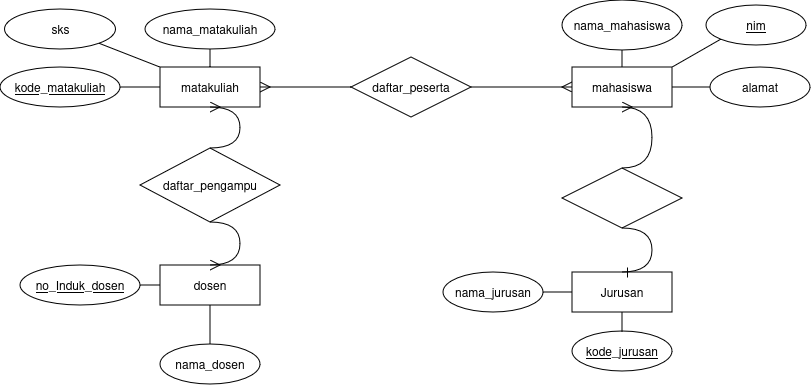

The diagram above was exported from draw.io. Its source (the exported page's mxGraphModel, read from the mxfile embedded in the PNG):
<mxGraphModel dx="1020" dy="804" grid="0" gridSize="10" guides="1" tooltips="1" connect="1" arrows="1" fold="1" page="0" pageScale="1" pageWidth="850" pageHeight="1100" math="0" shadow="0">
  <root>
    <mxCell id="0" />
    <mxCell id="1" parent="0" />
    <mxCell id="3WkJFOwwMjipds9R7YvJ-1" value="Jurusan" style="whiteSpace=wrap;html=1;align=center;" parent="1" vertex="1">
      <mxGeometry x="597" y="91" width="100" height="40" as="geometry" />
    </mxCell>
    <mxCell id="3WkJFOwwMjipds9R7YvJ-2" value="matakuliah" style="whiteSpace=wrap;html=1;align=center;" parent="1" vertex="1">
      <mxGeometry x="185" y="-114" width="100" height="40" as="geometry" />
    </mxCell>
    <mxCell id="3WkJFOwwMjipds9R7YvJ-3" value="dosen" style="whiteSpace=wrap;html=1;align=center;" parent="1" vertex="1">
      <mxGeometry x="185" y="84" width="100" height="40" as="geometry" />
    </mxCell>
    <mxCell id="3WkJFOwwMjipds9R7YvJ-4" value="mahasiswa" style="whiteSpace=wrap;html=1;align=center;" parent="1" vertex="1">
      <mxGeometry x="597" y="-114" width="100" height="40" as="geometry" />
    </mxCell>
    <mxCell id="3WkJFOwwMjipds9R7YvJ-8" value="daftar_pengampu" style="shape=rhombus;perimeter=rhombusPerimeter;whiteSpace=wrap;html=1;align=center;" parent="1" vertex="1">
      <mxGeometry x="165" y="-33" width="140" height="74" as="geometry" />
    </mxCell>
    <mxCell id="3WkJFOwwMjipds9R7YvJ-10" value="daftar_peserta" style="shape=rhombus;perimeter=rhombusPerimeter;whiteSpace=wrap;html=1;align=center;" parent="1" vertex="1">
      <mxGeometry x="376" y="-124" width="120" height="60" as="geometry" />
    </mxCell>
    <mxCell id="3WkJFOwwMjipds9R7YvJ-13" value="" style="edgeStyle=entityRelationEdgeStyle;fontSize=12;html=1;endArrow=ERmany;rounded=0;startSize=8;endSize=8;curved=1;exitX=1;exitY=0.5;exitDx=0;exitDy=0;entryX=0;entryY=0.5;entryDx=0;entryDy=0;" parent="1" source="3WkJFOwwMjipds9R7YvJ-10" target="3WkJFOwwMjipds9R7YvJ-4" edge="1">
      <mxGeometry width="100" height="100" relative="1" as="geometry">
        <mxPoint x="410.9999999999998" y="-132" as="sourcePoint" />
        <mxPoint x="632" y="44" as="targetPoint" />
      </mxGeometry>
    </mxCell>
    <mxCell id="3WkJFOwwMjipds9R7YvJ-14" value="" style="edgeStyle=entityRelationEdgeStyle;fontSize=12;html=1;endArrow=ERmany;rounded=0;startSize=8;endSize=8;curved=1;entryX=1;entryY=0.5;entryDx=0;entryDy=0;exitX=0;exitY=0.5;exitDx=0;exitDy=0;" parent="1" source="3WkJFOwwMjipds9R7YvJ-10" target="3WkJFOwwMjipds9R7YvJ-2" edge="1">
      <mxGeometry width="100" height="100" relative="1" as="geometry">
        <mxPoint x="511" y="155" as="sourcePoint" />
        <mxPoint x="407" y="-57" as="targetPoint" />
      </mxGeometry>
    </mxCell>
    <mxCell id="3WkJFOwwMjipds9R7YvJ-15" value="" style="edgeStyle=entityRelationEdgeStyle;fontSize=12;html=1;endArrow=ERmany;rounded=0;startSize=8;endSize=8;curved=1;entryX=0.5;entryY=1;entryDx=0;entryDy=0;exitX=0.5;exitY=0;exitDx=0;exitDy=0;" parent="1" source="3WkJFOwwMjipds9R7YvJ-8" target="3WkJFOwwMjipds9R7YvJ-2" edge="1">
      <mxGeometry width="100" height="100" relative="1" as="geometry">
        <mxPoint x="164" y="224" as="sourcePoint" />
        <mxPoint x="264" y="124" as="targetPoint" />
      </mxGeometry>
    </mxCell>
    <mxCell id="3WkJFOwwMjipds9R7YvJ-16" value="" style="edgeStyle=entityRelationEdgeStyle;fontSize=12;html=1;endArrow=ERmany;rounded=0;startSize=8;endSize=8;curved=1;entryX=0.5;entryY=0;entryDx=0;entryDy=0;exitX=0.5;exitY=1;exitDx=0;exitDy=0;" parent="1" source="3WkJFOwwMjipds9R7YvJ-8" target="3WkJFOwwMjipds9R7YvJ-3" edge="1">
      <mxGeometry width="100" height="100" relative="1" as="geometry">
        <mxPoint x="121" y="300" as="sourcePoint" />
        <mxPoint x="221" y="200" as="targetPoint" />
      </mxGeometry>
    </mxCell>
    <mxCell id="3WkJFOwwMjipds9R7YvJ-17" value="nama_jurusan" style="ellipse;whiteSpace=wrap;html=1;align=center;" parent="1" vertex="1">
      <mxGeometry x="468" y="91" width="100" height="40" as="geometry" />
    </mxCell>
    <mxCell id="3WkJFOwwMjipds9R7YvJ-19" value="no_Induk_dosen" style="ellipse;whiteSpace=wrap;html=1;align=center;fontStyle=4;" parent="1" vertex="1">
      <mxGeometry x="45" y="84" width="120" height="40" as="geometry" />
    </mxCell>
    <mxCell id="3WkJFOwwMjipds9R7YvJ-20" value="nama_dosen" style="ellipse;whiteSpace=wrap;html=1;align=center;" parent="1" vertex="1">
      <mxGeometry x="185" y="163" width="100" height="40" as="geometry" />
    </mxCell>
    <mxCell id="3WkJFOwwMjipds9R7YvJ-24" value="kode_jurusan" style="ellipse;whiteSpace=wrap;html=1;align=center;fontStyle=4;" parent="1" vertex="1">
      <mxGeometry x="597" y="150" width="100" height="40" as="geometry" />
    </mxCell>
    <mxCell id="3WkJFOwwMjipds9R7YvJ-31" value="nama_mahasiswa" style="ellipse;whiteSpace=wrap;html=1;align=center;" parent="1" vertex="1">
      <mxGeometry x="587" y="-181" width="120" height="50" as="geometry" />
    </mxCell>
    <mxCell id="3WkJFOwwMjipds9R7YvJ-32" value="nim" style="ellipse;whiteSpace=wrap;html=1;align=center;fontStyle=4;" parent="1" vertex="1">
      <mxGeometry x="731" y="-176" width="100" height="40" as="geometry" />
    </mxCell>
    <mxCell id="3WkJFOwwMjipds9R7YvJ-33" value="&lt;div&gt;alamat&lt;/div&gt;" style="ellipse;whiteSpace=wrap;html=1;align=center;" parent="1" vertex="1">
      <mxGeometry x="735" y="-114" width="100" height="40" as="geometry" />
    </mxCell>
    <mxCell id="3WkJFOwwMjipds9R7YvJ-34" value="" style="endArrow=none;html=1;rounded=0;fontSize=12;startSize=8;endSize=8;curved=1;exitX=0.5;exitY=1;exitDx=0;exitDy=0;entryX=0.5;entryY=0;entryDx=0;entryDy=0;" parent="1" source="3WkJFOwwMjipds9R7YvJ-31" target="3WkJFOwwMjipds9R7YvJ-4" edge="1">
      <mxGeometry relative="1" as="geometry">
        <mxPoint x="188" y="235" as="sourcePoint" />
        <mxPoint x="690" y="-153" as="targetPoint" />
      </mxGeometry>
    </mxCell>
    <mxCell id="3WkJFOwwMjipds9R7YvJ-35" value="" style="endArrow=none;html=1;rounded=0;fontSize=12;startSize=8;endSize=8;curved=1;exitX=1;exitY=0.5;exitDx=0;exitDy=0;entryX=0;entryY=0.5;entryDx=0;entryDy=0;" parent="1" source="3WkJFOwwMjipds9R7YvJ-4" target="3WkJFOwwMjipds9R7YvJ-33" edge="1">
      <mxGeometry relative="1" as="geometry">
        <mxPoint x="491" y="90" as="sourcePoint" />
        <mxPoint x="651" y="90" as="targetPoint" />
      </mxGeometry>
    </mxCell>
    <mxCell id="3WkJFOwwMjipds9R7YvJ-36" value="" style="endArrow=none;html=1;rounded=0;fontSize=12;startSize=8;endSize=8;curved=1;exitX=0;exitY=1;exitDx=0;exitDy=0;entryX=1;entryY=0;entryDx=0;entryDy=0;" parent="1" source="3WkJFOwwMjipds9R7YvJ-32" target="3WkJFOwwMjipds9R7YvJ-4" edge="1">
      <mxGeometry relative="1" as="geometry">
        <mxPoint x="527" y="76" as="sourcePoint" />
        <mxPoint x="455" y="164" as="targetPoint" />
      </mxGeometry>
    </mxCell>
    <mxCell id="3WkJFOwwMjipds9R7YvJ-37" value="nama_matakuliah" style="ellipse;whiteSpace=wrap;html=1;align=center;" parent="1" vertex="1">
      <mxGeometry x="170" y="-172" width="130" height="40" as="geometry" />
    </mxCell>
    <mxCell id="3WkJFOwwMjipds9R7YvJ-38" value="&lt;div&gt;kode_matakuliah&lt;/div&gt;" style="ellipse;whiteSpace=wrap;html=1;align=center;fontStyle=4;" parent="1" vertex="1">
      <mxGeometry x="25" y="-114" width="120" height="40" as="geometry" />
    </mxCell>
    <mxCell id="3WkJFOwwMjipds9R7YvJ-39" value="sks" style="ellipse;whiteSpace=wrap;html=1;align=center;" parent="1" vertex="1">
      <mxGeometry x="29.5" y="-172" width="111" height="40" as="geometry" />
    </mxCell>
    <mxCell id="Oy2NU6Bzk-RmCNCjc92j-2" value="" style="shape=rhombus;perimeter=rhombusPerimeter;whiteSpace=wrap;html=1;align=center;" vertex="1" parent="1">
      <mxGeometry x="587" y="-13" width="120" height="60" as="geometry" />
    </mxCell>
    <mxCell id="Oy2NU6Bzk-RmCNCjc92j-4" value="" style="edgeStyle=entityRelationEdgeStyle;fontSize=12;html=1;endArrow=ERone;endFill=1;rounded=0;startSize=8;endSize=8;curved=1;entryX=0.5;entryY=0;entryDx=0;entryDy=0;exitX=0.5;exitY=1;exitDx=0;exitDy=0;" edge="1" parent="1" source="Oy2NU6Bzk-RmCNCjc92j-2" target="3WkJFOwwMjipds9R7YvJ-1">
      <mxGeometry width="100" height="100" relative="1" as="geometry">
        <mxPoint x="302" y="59" as="sourcePoint" />
        <mxPoint x="312" y="287" as="targetPoint" />
      </mxGeometry>
    </mxCell>
    <mxCell id="Oy2NU6Bzk-RmCNCjc92j-5" value="" style="edgeStyle=entityRelationEdgeStyle;fontSize=12;html=1;endArrow=ERmany;rounded=0;startSize=8;endSize=8;curved=1;exitX=0.5;exitY=0;exitDx=0;exitDy=0;entryX=0.5;entryY=1;entryDx=0;entryDy=0;" edge="1" parent="1" source="Oy2NU6Bzk-RmCNCjc92j-2" target="3WkJFOwwMjipds9R7YvJ-4">
      <mxGeometry width="100" height="100" relative="1" as="geometry">
        <mxPoint x="532" y="27" as="sourcePoint" />
        <mxPoint x="553" y="65" as="targetPoint" />
      </mxGeometry>
    </mxCell>
    <mxCell id="Oy2NU6Bzk-RmCNCjc92j-7" value="" style="endArrow=none;html=1;rounded=0;fontSize=12;startSize=8;endSize=8;curved=1;exitX=1;exitY=0.5;exitDx=0;exitDy=0;entryX=0;entryY=0.5;entryDx=0;entryDy=0;" edge="1" parent="1" source="3WkJFOwwMjipds9R7YvJ-17" target="3WkJFOwwMjipds9R7YvJ-1">
      <mxGeometry relative="1" as="geometry">
        <mxPoint x="419" y="309" as="sourcePoint" />
        <mxPoint x="579" y="309" as="targetPoint" />
      </mxGeometry>
    </mxCell>
    <mxCell id="Oy2NU6Bzk-RmCNCjc92j-8" value="" style="endArrow=none;html=1;rounded=0;fontSize=12;startSize=8;endSize=8;curved=1;exitX=0.5;exitY=1;exitDx=0;exitDy=0;" edge="1" parent="1" source="3WkJFOwwMjipds9R7YvJ-1">
      <mxGeometry relative="1" as="geometry">
        <mxPoint x="506" y="289" as="sourcePoint" />
        <mxPoint x="647" y="151" as="targetPoint" />
      </mxGeometry>
    </mxCell>
    <mxCell id="Oy2NU6Bzk-RmCNCjc92j-9" value="" style="endArrow=none;html=1;rounded=0;fontSize=12;startSize=8;endSize=8;curved=1;exitX=0.5;exitY=1;exitDx=0;exitDy=0;entryX=0.5;entryY=0;entryDx=0;entryDy=0;" edge="1" parent="1" source="3WkJFOwwMjipds9R7YvJ-3" target="3WkJFOwwMjipds9R7YvJ-20">
      <mxGeometry relative="1" as="geometry">
        <mxPoint x="268" y="315" as="sourcePoint" />
        <mxPoint x="428" y="315" as="targetPoint" />
      </mxGeometry>
    </mxCell>
    <mxCell id="Oy2NU6Bzk-RmCNCjc92j-10" value="" style="endArrow=none;html=1;rounded=0;fontSize=12;startSize=8;endSize=8;curved=1;exitX=1;exitY=0.5;exitDx=0;exitDy=0;entryX=0;entryY=0.5;entryDx=0;entryDy=0;" edge="1" parent="1" source="3WkJFOwwMjipds9R7YvJ-19" target="3WkJFOwwMjipds9R7YvJ-3">
      <mxGeometry relative="1" as="geometry">
        <mxPoint x="108" y="241" as="sourcePoint" />
        <mxPoint x="268" y="241" as="targetPoint" />
      </mxGeometry>
    </mxCell>
    <mxCell id="Oy2NU6Bzk-RmCNCjc92j-11" value="" style="endArrow=none;html=1;rounded=0;fontSize=12;startSize=8;endSize=8;curved=1;entryX=0;entryY=0.5;entryDx=0;entryDy=0;exitX=1;exitY=0.5;exitDx=0;exitDy=0;" edge="1" parent="1" source="3WkJFOwwMjipds9R7YvJ-38" target="3WkJFOwwMjipds9R7YvJ-2">
      <mxGeometry relative="1" as="geometry">
        <mxPoint x="-2" y="-31" as="sourcePoint" />
        <mxPoint x="158" y="-31" as="targetPoint" />
      </mxGeometry>
    </mxCell>
    <mxCell id="Oy2NU6Bzk-RmCNCjc92j-12" value="" style="endArrow=none;html=1;rounded=0;fontSize=12;startSize=8;endSize=8;curved=1;exitX=0.5;exitY=0;exitDx=0;exitDy=0;entryX=0.5;entryY=1;entryDx=0;entryDy=0;" edge="1" parent="1" source="3WkJFOwwMjipds9R7YvJ-2" target="3WkJFOwwMjipds9R7YvJ-37">
      <mxGeometry relative="1" as="geometry">
        <mxPoint x="351" y="-243" as="sourcePoint" />
        <mxPoint x="230" y="-130" as="targetPoint" />
      </mxGeometry>
    </mxCell>
    <mxCell id="Oy2NU6Bzk-RmCNCjc92j-13" value="" style="endArrow=none;html=1;rounded=0;fontSize=12;startSize=8;endSize=8;curved=1;entryX=0;entryY=0;entryDx=0;entryDy=0;exitX=1;exitY=1;exitDx=0;exitDy=0;" edge="1" parent="1" source="3WkJFOwwMjipds9R7YvJ-39" target="3WkJFOwwMjipds9R7YvJ-2">
      <mxGeometry relative="1" as="geometry">
        <mxPoint x="24" y="-22" as="sourcePoint" />
        <mxPoint x="154" y="-50" as="targetPoint" />
      </mxGeometry>
    </mxCell>
  </root>
</mxGraphModel>